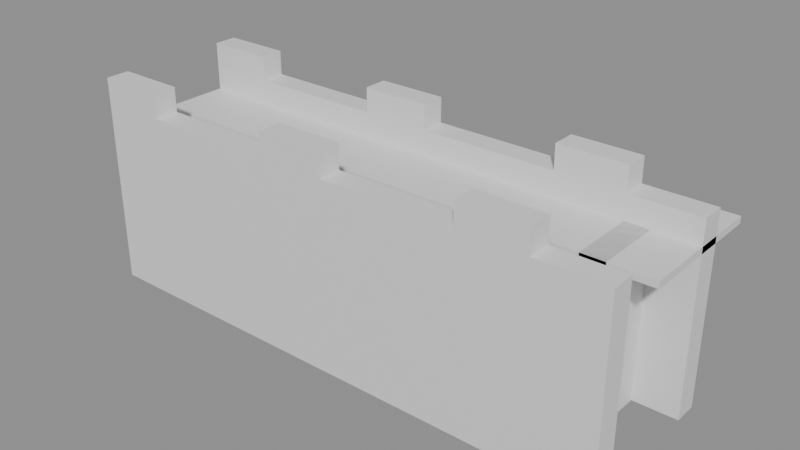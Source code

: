 # Source: building_lego.blend  (saved by Blender 5.0.119; exported with 4.5.12 LTS)
import bpy
from mathutils import Matrix  # noqa: F401  (used for matrix-valued properties, if any)

bpy.ops.wm.read_factory_settings(use_empty=True)
scene = bpy.context.scene
scene.name = 'Scene'

# ---- collections
col_01_paredes_externas = bpy.data.collections.new('01_Paredes_Externas'); scene.collection.children.link(col_01_paredes_externas)
col_03_pisos_escadas = bpy.data.collections.new('03_Pisos_Escadas'); scene.collection.children.link(col_03_pisos_escadas)

# ---- materials (node trees are filled in below, after node groups)
mat_mat_parede_externa = bpy.data.materials.new('Mat_Parede_Externa')
mat_mat_pisos = bpy.data.materials.new('Mat_Pisos')

# ---- material node trees
mat_mat_parede_externa.use_nodes = True; mat_mat_parede_externa.node_tree.nodes.clear()
_N = mat_mat_parede_externa.node_tree.nodes; _L = mat_mat_parede_externa.node_tree.links
n0 = _N.new('ShaderNodeBsdfPrincipled'); n0.name = 'BSDF - Pré-fundamentado'; n0.location = (-200, 100)
n1 = _N.new('ShaderNodeOutputMaterial'); n1.name = 'Saída de material'; n1.location = (200, 100)
_L.new(n0.outputs[0], n1.inputs[0])
n1.is_active_output = True
mat_mat_pisos.use_nodes = True; mat_mat_pisos.node_tree.nodes.clear()
_N = mat_mat_pisos.node_tree.nodes; _L = mat_mat_pisos.node_tree.links
n0 = _N.new('ShaderNodeBsdfPrincipled'); n0.name = 'BSDF - Pré-fundamentado'; n0.location = (-200, 100)
n1 = _N.new('ShaderNodeOutputMaterial'); n1.name = 'Saída de material'; n1.location = (200, 100)
_L.new(n0.outputs[0], n1.inputs[0])
n1.is_active_output = True

# ---- meshes
me_bloco_stone_wall_2440_2447_z15 = bpy.data.meshes.new('Bloco_stone_wall_2440_2447_z15')
me_bloco_stone_wall_2440_2447_z15.from_pydata([(-0.5, -0.175, -1.2), (0.5, -0.175, -1.2), (0.5, 0.175, -1.2), (-0.5, 0.175, -1.2), (-0.5, -0.175, 1.2), (0.5, -0.175, 1.2), (0.5, 0.175, 1.2), (-0.5, 0.175, 1.2)], [], [(0, 1, 2, 3), (4, 7, 6, 5), (0, 4, 5, 1), (2, 6, 7, 3), (0, 3, 7, 4), (1, 5, 6, 2)])
me_bloco_stone_wall_2440_2447_z15.materials.append(mat_mat_parede_externa)
me_bloco_stone_wall_2440_2447_z15.update()
me_bloco_stone_wall_2440_2447_z35 = bpy.data.meshes.new('Bloco_stone_wall_2440_2447_z35')
me_bloco_stone_wall_2440_2447_z35.from_pydata([(-0.5, -0.175, -0.18), (0.5, -0.175, -0.18), (0.5, 0.175, -0.18), (-0.5, 0.175, -0.18), (-0.5, -0.175, 0.18), (0.5, -0.175, 0.18), (0.5, 0.175, 0.18), (-0.5, 0.175, 0.18)], [], [(0, 1, 2, 3), (4, 7, 6, 5), (0, 4, 5, 1), (2, 6, 7, 3), (0, 3, 7, 4), (1, 5, 6, 2)])
me_bloco_stone_wall_2440_2447_z35.materials.append(mat_mat_parede_externa)
me_bloco_stone_wall_2440_2447_z35.update()
me_bloco_stone_wall_2440_2447_z38 = bpy.data.meshes.new('Bloco_stone_wall_2440_2447_z38')
me_bloco_stone_wall_2440_2447_z38.from_pydata([(-0.5, -0.175, -0.18), (0.5, -0.175, -0.18), (0.5, 0.175, -0.18), (-0.5, 0.175, -0.18), (-0.5, -0.175, 0.18), (0.5, -0.175, 0.18), (0.5, 0.175, 0.18), (-0.5, 0.175, 0.18)], [], [(0, 1, 2, 3), (4, 7, 6, 5), (0, 4, 5, 1), (2, 6, 7, 3), (0, 3, 7, 4), (1, 5, 6, 2)])
me_bloco_stone_wall_2440_2447_z38.materials.append(mat_mat_parede_externa)
me_bloco_stone_wall_2440_2447_z38.update()
me_bloco_stone_wall_2441_2447_z15 = bpy.data.meshes.new('Bloco_stone_wall_2441_2447_z15')
me_bloco_stone_wall_2441_2447_z15.from_pydata([(-0.5, -0.175, -1.2), (0.5, -0.175, -1.2), (0.5, 0.175, -1.2), (-0.5, 0.175, -1.2), (-0.5, -0.175, 1.2), (0.5, -0.175, 1.2), (0.5, 0.175, 1.2), (-0.5, 0.175, 1.2)], [], [(0, 1, 2, 3), (4, 7, 6, 5), (0, 4, 5, 1), (2, 6, 7, 3), (0, 3, 7, 4), (1, 5, 6, 2)])
me_bloco_stone_wall_2441_2447_z15.materials.append(mat_mat_parede_externa)
me_bloco_stone_wall_2441_2447_z15.update()
me_bloco_stone_wall_2441_2447_z35 = bpy.data.meshes.new('Bloco_stone_wall_2441_2447_z35')
me_bloco_stone_wall_2441_2447_z35.from_pydata([(-0.5, -0.175, -0.18), (0.5, -0.175, -0.18), (0.5, 0.175, -0.18), (-0.5, 0.175, -0.18), (-0.5, -0.175, 0.18), (0.5, -0.175, 0.18), (0.5, 0.175, 0.18), (-0.5, 0.175, 0.18)], [], [(0, 1, 2, 3), (4, 7, 6, 5), (0, 4, 5, 1), (2, 6, 7, 3), (0, 3, 7, 4), (1, 5, 6, 2)])
me_bloco_stone_wall_2441_2447_z35.materials.append(mat_mat_parede_externa)
me_bloco_stone_wall_2441_2447_z35.update()
me_bloco_stone_wall_2442_2447_z15 = bpy.data.meshes.new('Bloco_stone_wall_2442_2447_z15')
me_bloco_stone_wall_2442_2447_z15.from_pydata([(-0.5, -0.175, -1.2), (0.5, -0.175, -1.2), (0.5, 0.175, -1.2), (-0.5, 0.175, -1.2), (-0.5, -0.175, 1.2), (0.5, -0.175, 1.2), (0.5, 0.175, 1.2), (-0.5, 0.175, 1.2)], [], [(0, 1, 2, 3), (4, 7, 6, 5), (0, 4, 5, 1), (2, 6, 7, 3), (0, 3, 7, 4), (1, 5, 6, 2)])
me_bloco_stone_wall_2442_2447_z15.materials.append(mat_mat_parede_externa)
me_bloco_stone_wall_2442_2447_z15.update()
me_bloco_stone_wall_2442_2447_z35 = bpy.data.meshes.new('Bloco_stone_wall_2442_2447_z35')
me_bloco_stone_wall_2442_2447_z35.from_pydata([(-0.5, -0.175, -0.18), (0.5, -0.175, -0.18), (0.5, 0.175, -0.18), (-0.5, 0.175, -0.18), (-0.5, -0.175, 0.18), (0.5, -0.175, 0.18), (0.5, 0.175, 0.18), (-0.5, 0.175, 0.18)], [], [(0, 1, 2, 3), (4, 7, 6, 5), (0, 4, 5, 1), (2, 6, 7, 3), (0, 3, 7, 4), (1, 5, 6, 2)])
me_bloco_stone_wall_2442_2447_z35.materials.append(mat_mat_parede_externa)
me_bloco_stone_wall_2442_2447_z35.update()
me_bloco_stone_wall_2443_2447_z15 = bpy.data.meshes.new('Bloco_stone_wall_2443_2447_z15')
me_bloco_stone_wall_2443_2447_z15.from_pydata([(-0.5, -0.175, -1.2), (0.5, -0.175, -1.2), (0.5, 0.175, -1.2), (-0.5, 0.175, -1.2), (-0.5, -0.175, 1.2), (0.5, -0.175, 1.2), (0.5, 0.175, 1.2), (-0.5, 0.175, 1.2)], [], [(0, 1, 2, 3), (4, 7, 6, 5), (0, 4, 5, 1), (2, 6, 7, 3), (0, 3, 7, 4), (1, 5, 6, 2)])
me_bloco_stone_wall_2443_2447_z15.materials.append(mat_mat_parede_externa)
me_bloco_stone_wall_2443_2447_z15.update()
me_bloco_stone_wall_2443_2447_z35 = bpy.data.meshes.new('Bloco_stone_wall_2443_2447_z35')
me_bloco_stone_wall_2443_2447_z35.from_pydata([(-0.5, -0.175, -0.18), (0.5, -0.175, -0.18), (0.5, 0.175, -0.18), (-0.5, 0.175, -0.18), (-0.5, -0.175, 0.18), (0.5, -0.175, 0.18), (0.5, 0.175, 0.18), (-0.5, 0.175, 0.18)], [], [(0, 1, 2, 3), (4, 7, 6, 5), (0, 4, 5, 1), (2, 6, 7, 3), (0, 3, 7, 4), (1, 5, 6, 2)])
me_bloco_stone_wall_2443_2447_z35.materials.append(mat_mat_parede_externa)
me_bloco_stone_wall_2443_2447_z35.update()
me_bloco_stone_wall_2443_2447_z38 = bpy.data.meshes.new('Bloco_stone_wall_2443_2447_z38')
me_bloco_stone_wall_2443_2447_z38.from_pydata([(-0.5, -0.175, -0.18), (0.5, -0.175, -0.18), (0.5, 0.175, -0.18), (-0.5, 0.175, -0.18), (-0.5, -0.175, 0.18), (0.5, -0.175, 0.18), (0.5, 0.175, 0.18), (-0.5, 0.175, 0.18)], [], [(0, 1, 2, 3), (4, 7, 6, 5), (0, 4, 5, 1), (2, 6, 7, 3), (0, 3, 7, 4), (1, 5, 6, 2)])
me_bloco_stone_wall_2443_2447_z38.materials.append(mat_mat_parede_externa)
me_bloco_stone_wall_2443_2447_z38.update()
me_bloco_stone_wall_2444_2447_z15 = bpy.data.meshes.new('Bloco_stone_wall_2444_2447_z15')
me_bloco_stone_wall_2444_2447_z15.from_pydata([(-0.5, -0.175, -1.2), (0.5, -0.175, -1.2), (0.5, 0.175, -1.2), (-0.5, 0.175, -1.2), (-0.5, -0.175, 1.2), (0.5, -0.175, 1.2), (0.5, 0.175, 1.2), (-0.5, 0.175, 1.2)], [], [(0, 1, 2, 3), (4, 7, 6, 5), (0, 4, 5, 1), (2, 6, 7, 3), (0, 3, 7, 4), (1, 5, 6, 2)])
me_bloco_stone_wall_2444_2447_z15.materials.append(mat_mat_parede_externa)
me_bloco_stone_wall_2444_2447_z15.update()
me_bloco_stone_wall_2444_2447_z35 = bpy.data.meshes.new('Bloco_stone_wall_2444_2447_z35')
me_bloco_stone_wall_2444_2447_z35.from_pydata([(-0.5, -0.175, -0.18), (0.5, -0.175, -0.18), (0.5, 0.175, -0.18), (-0.5, 0.175, -0.18), (-0.5, -0.175, 0.18), (0.5, -0.175, 0.18), (0.5, 0.175, 0.18), (-0.5, 0.175, 0.18)], [], [(0, 1, 2, 3), (4, 7, 6, 5), (0, 4, 5, 1), (2, 6, 7, 3), (0, 3, 7, 4), (1, 5, 6, 2)])
me_bloco_stone_wall_2444_2447_z35.materials.append(mat_mat_parede_externa)
me_bloco_stone_wall_2444_2447_z35.update()
me_bloco_stone_wall_2445_2447_z15 = bpy.data.meshes.new('Bloco_stone_wall_2445_2447_z15')
me_bloco_stone_wall_2445_2447_z15.from_pydata([(-0.5, -0.175, -1.2), (0.5, -0.175, -1.2), (0.5, 0.175, -1.2), (-0.5, 0.175, -1.2), (-0.5, -0.175, 1.2), (0.5, -0.175, 1.2), (0.5, 0.175, 1.2), (-0.5, 0.175, 1.2)], [], [(0, 1, 2, 3), (4, 7, 6, 5), (0, 4, 5, 1), (2, 6, 7, 3), (0, 3, 7, 4), (1, 5, 6, 2)])
me_bloco_stone_wall_2445_2447_z15.materials.append(mat_mat_parede_externa)
me_bloco_stone_wall_2445_2447_z15.update()
me_bloco_stone_wall_2445_2447_z35 = bpy.data.meshes.new('Bloco_stone_wall_2445_2447_z35')
me_bloco_stone_wall_2445_2447_z35.from_pydata([(-0.5, -0.175, -0.18), (0.5, -0.175, -0.18), (0.5, 0.175, -0.18), (-0.5, 0.175, -0.18), (-0.5, -0.175, 0.18), (0.5, -0.175, 0.18), (0.5, 0.175, 0.18), (-0.5, 0.175, 0.18)], [], [(0, 1, 2, 3), (4, 7, 6, 5), (0, 4, 5, 1), (2, 6, 7, 3), (0, 3, 7, 4), (1, 5, 6, 2)])
me_bloco_stone_wall_2445_2447_z35.materials.append(mat_mat_parede_externa)
me_bloco_stone_wall_2445_2447_z35.update()
me_bloco_stone_wall_2446_2447_z15 = bpy.data.meshes.new('Bloco_stone_wall_2446_2447_z15')
me_bloco_stone_wall_2446_2447_z15.from_pydata([(-0.5, -0.175, -1.2), (0.5, -0.175, -1.2), (0.5, 0.175, -1.2), (-0.5, 0.175, -1.2), (-0.5, -0.175, 1.2), (0.5, -0.175, 1.2), (0.5, 0.175, 1.2), (-0.5, 0.175, 1.2)], [], [(0, 1, 2, 3), (4, 7, 6, 5), (0, 4, 5, 1), (2, 6, 7, 3), (0, 3, 7, 4), (1, 5, 6, 2)])
me_bloco_stone_wall_2446_2447_z15.materials.append(mat_mat_parede_externa)
me_bloco_stone_wall_2446_2447_z15.update()
me_bloco_stone_wall_2446_2447_z35 = bpy.data.meshes.new('Bloco_stone_wall_2446_2447_z35')
me_bloco_stone_wall_2446_2447_z35.from_pydata([(-0.5, -0.175, -0.18), (0.5, -0.175, -0.18), (0.5, 0.175, -0.18), (-0.5, 0.175, -0.18), (-0.5, -0.175, 0.18), (0.5, -0.175, 0.18), (0.5, 0.175, 0.18), (-0.5, 0.175, 0.18)], [], [(0, 1, 2, 3), (4, 7, 6, 5), (0, 4, 5, 1), (2, 6, 7, 3), (0, 3, 7, 4), (1, 5, 6, 2)])
me_bloco_stone_wall_2446_2447_z35.materials.append(mat_mat_parede_externa)
me_bloco_stone_wall_2446_2447_z35.update()
me_bloco_stone_wall_2446_2447_z38 = bpy.data.meshes.new('Bloco_stone_wall_2446_2447_z38')
me_bloco_stone_wall_2446_2447_z38.from_pydata([(-0.5, -0.175, -0.18), (0.5, -0.175, -0.18), (0.5, 0.175, -0.18), (-0.5, 0.175, -0.18), (-0.5, -0.175, 0.18), (0.5, -0.175, 0.18), (0.5, 0.175, 0.18), (-0.5, 0.175, 0.18)], [], [(0, 1, 2, 3), (4, 7, 6, 5), (0, 4, 5, 1), (2, 6, 7, 3), (0, 3, 7, 4), (1, 5, 6, 2)])
me_bloco_stone_wall_2446_2447_z38.materials.append(mat_mat_parede_externa)
me_bloco_stone_wall_2446_2447_z38.update()
me_bloco_stone_wall_2447_2447_z15 = bpy.data.meshes.new('Bloco_stone_wall_2447_2447_z15')
me_bloco_stone_wall_2447_2447_z15.from_pydata([(-0.5, -0.175, -1.2), (0.5, -0.175, -1.2), (0.5, 0.175, -1.2), (-0.5, 0.175, -1.2), (-0.5, -0.175, 1.2), (0.5, -0.175, 1.2), (0.5, 0.175, 1.2), (-0.5, 0.175, 1.2)], [], [(0, 1, 2, 3), (4, 7, 6, 5), (0, 4, 5, 1), (2, 6, 7, 3), (0, 3, 7, 4), (1, 5, 6, 2)])
me_bloco_stone_wall_2447_2447_z15.materials.append(mat_mat_parede_externa)
me_bloco_stone_wall_2447_2447_z15.update()
me_bloco_stone_wall_2447_2447_z35 = bpy.data.meshes.new('Bloco_stone_wall_2447_2447_z35')
me_bloco_stone_wall_2447_2447_z35.from_pydata([(-0.5, -0.175, -0.18), (0.5, -0.175, -0.18), (0.5, 0.175, -0.18), (-0.5, 0.175, -0.18), (-0.5, -0.175, 0.18), (0.5, -0.175, 0.18), (0.5, 0.175, 0.18), (-0.5, 0.175, 0.18)], [], [(0, 1, 2, 3), (4, 7, 6, 5), (0, 4, 5, 1), (2, 6, 7, 3), (0, 3, 7, 4), (1, 5, 6, 2)])
me_bloco_stone_wall_2447_2447_z35.materials.append(mat_mat_parede_externa)
me_bloco_stone_wall_2447_2447_z35.update()
me_bloco_stone_wall_2440_2449_z15 = bpy.data.meshes.new('Bloco_stone_wall_2440_2449_z15')
me_bloco_stone_wall_2440_2449_z15.from_pydata([(-0.5, -0.175, -1.2), (0.5, -0.175, -1.2), (0.5, 0.175, -1.2), (-0.5, 0.175, -1.2), (-0.5, -0.175, 1.2), (0.5, -0.175, 1.2), (0.5, 0.175, 1.2), (-0.5, 0.175, 1.2)], [], [(0, 1, 2, 3), (4, 7, 6, 5), (0, 4, 5, 1), (2, 6, 7, 3), (0, 3, 7, 4), (1, 5, 6, 2)])
me_bloco_stone_wall_2440_2449_z15.materials.append(mat_mat_parede_externa)
me_bloco_stone_wall_2440_2449_z15.update()
me_bloco_stone_wall_2440_2449_z35 = bpy.data.meshes.new('Bloco_stone_wall_2440_2449_z35')
me_bloco_stone_wall_2440_2449_z35.from_pydata([(-0.5, -0.175, -0.18), (0.5, -0.175, -0.18), (0.5, 0.175, -0.18), (-0.5, 0.175, -0.18), (-0.5, -0.175, 0.18), (0.5, -0.175, 0.18), (0.5, 0.175, 0.18), (-0.5, 0.175, 0.18)], [], [(0, 1, 2, 3), (4, 7, 6, 5), (0, 4, 5, 1), (2, 6, 7, 3), (0, 3, 7, 4), (1, 5, 6, 2)])
me_bloco_stone_wall_2440_2449_z35.materials.append(mat_mat_parede_externa)
me_bloco_stone_wall_2440_2449_z35.update()
me_bloco_stone_wall_2440_2449_z38 = bpy.data.meshes.new('Bloco_stone_wall_2440_2449_z38')
me_bloco_stone_wall_2440_2449_z38.from_pydata([(-0.5, -0.175, -0.18), (0.5, -0.175, -0.18), (0.5, 0.175, -0.18), (-0.5, 0.175, -0.18), (-0.5, -0.175, 0.18), (0.5, -0.175, 0.18), (0.5, 0.175, 0.18), (-0.5, 0.175, 0.18)], [], [(0, 1, 2, 3), (4, 7, 6, 5), (0, 4, 5, 1), (2, 6, 7, 3), (0, 3, 7, 4), (1, 5, 6, 2)])
me_bloco_stone_wall_2440_2449_z38.materials.append(mat_mat_parede_externa)
me_bloco_stone_wall_2440_2449_z38.update()
me_bloco_stone_wall_2441_2449_z15 = bpy.data.meshes.new('Bloco_stone_wall_2441_2449_z15')
me_bloco_stone_wall_2441_2449_z15.from_pydata([(-0.5, -0.175, -1.2), (0.5, -0.175, -1.2), (0.5, 0.175, -1.2), (-0.5, 0.175, -1.2), (-0.5, -0.175, 1.2), (0.5, -0.175, 1.2), (0.5, 0.175, 1.2), (-0.5, 0.175, 1.2)], [], [(0, 1, 2, 3), (4, 7, 6, 5), (0, 4, 5, 1), (2, 6, 7, 3), (0, 3, 7, 4), (1, 5, 6, 2)])
me_bloco_stone_wall_2441_2449_z15.materials.append(mat_mat_parede_externa)
me_bloco_stone_wall_2441_2449_z15.update()
me_bloco_stone_wall_2441_2449_z35 = bpy.data.meshes.new('Bloco_stone_wall_2441_2449_z35')
me_bloco_stone_wall_2441_2449_z35.from_pydata([(-0.5, -0.175, -0.18), (0.5, -0.175, -0.18), (0.5, 0.175, -0.18), (-0.5, 0.175, -0.18), (-0.5, -0.175, 0.18), (0.5, -0.175, 0.18), (0.5, 0.175, 0.18), (-0.5, 0.175, 0.18)], [], [(0, 1, 2, 3), (4, 7, 6, 5), (0, 4, 5, 1), (2, 6, 7, 3), (0, 3, 7, 4), (1, 5, 6, 2)])
me_bloco_stone_wall_2441_2449_z35.materials.append(mat_mat_parede_externa)
me_bloco_stone_wall_2441_2449_z35.update()
me_bloco_stone_wall_2442_2449_z15 = bpy.data.meshes.new('Bloco_stone_wall_2442_2449_z15')
me_bloco_stone_wall_2442_2449_z15.from_pydata([(-0.5, -0.175, -1.2), (0.5, -0.175, -1.2), (0.5, 0.175, -1.2), (-0.5, 0.175, -1.2), (-0.5, -0.175, 1.2), (0.5, -0.175, 1.2), (0.5, 0.175, 1.2), (-0.5, 0.175, 1.2)], [], [(0, 1, 2, 3), (4, 7, 6, 5), (0, 4, 5, 1), (2, 6, 7, 3), (0, 3, 7, 4), (1, 5, 6, 2)])
me_bloco_stone_wall_2442_2449_z15.materials.append(mat_mat_parede_externa)
me_bloco_stone_wall_2442_2449_z15.update()
me_bloco_stone_wall_2442_2449_z35 = bpy.data.meshes.new('Bloco_stone_wall_2442_2449_z35')
me_bloco_stone_wall_2442_2449_z35.from_pydata([(-0.5, -0.175, -0.18), (0.5, -0.175, -0.18), (0.5, 0.175, -0.18), (-0.5, 0.175, -0.18), (-0.5, -0.175, 0.18), (0.5, -0.175, 0.18), (0.5, 0.175, 0.18), (-0.5, 0.175, 0.18)], [], [(0, 1, 2, 3), (4, 7, 6, 5), (0, 4, 5, 1), (2, 6, 7, 3), (0, 3, 7, 4), (1, 5, 6, 2)])
me_bloco_stone_wall_2442_2449_z35.materials.append(mat_mat_parede_externa)
me_bloco_stone_wall_2442_2449_z35.update()
me_bloco_stone_wall_2443_2449_z15 = bpy.data.meshes.new('Bloco_stone_wall_2443_2449_z15')
me_bloco_stone_wall_2443_2449_z15.from_pydata([(-0.5, -0.175, -1.2), (0.5, -0.175, -1.2), (0.5, 0.175, -1.2), (-0.5, 0.175, -1.2), (-0.5, -0.175, 1.2), (0.5, -0.175, 1.2), (0.5, 0.175, 1.2), (-0.5, 0.175, 1.2)], [], [(0, 1, 2, 3), (4, 7, 6, 5), (0, 4, 5, 1), (2, 6, 7, 3), (0, 3, 7, 4), (1, 5, 6, 2)])
me_bloco_stone_wall_2443_2449_z15.materials.append(mat_mat_parede_externa)
me_bloco_stone_wall_2443_2449_z15.update()
me_bloco_stone_wall_2443_2449_z35 = bpy.data.meshes.new('Bloco_stone_wall_2443_2449_z35')
me_bloco_stone_wall_2443_2449_z35.from_pydata([(-0.5, -0.175, -0.18), (0.5, -0.175, -0.18), (0.5, 0.175, -0.18), (-0.5, 0.175, -0.18), (-0.5, -0.175, 0.18), (0.5, -0.175, 0.18), (0.5, 0.175, 0.18), (-0.5, 0.175, 0.18)], [], [(0, 1, 2, 3), (4, 7, 6, 5), (0, 4, 5, 1), (2, 6, 7, 3), (0, 3, 7, 4), (1, 5, 6, 2)])
me_bloco_stone_wall_2443_2449_z35.materials.append(mat_mat_parede_externa)
me_bloco_stone_wall_2443_2449_z35.update()
me_bloco_stone_wall_2443_2449_z38 = bpy.data.meshes.new('Bloco_stone_wall_2443_2449_z38')
me_bloco_stone_wall_2443_2449_z38.from_pydata([(-0.5, -0.175, -0.18), (0.5, -0.175, -0.18), (0.5, 0.175, -0.18), (-0.5, 0.175, -0.18), (-0.5, -0.175, 0.18), (0.5, -0.175, 0.18), (0.5, 0.175, 0.18), (-0.5, 0.175, 0.18)], [], [(0, 1, 2, 3), (4, 7, 6, 5), (0, 4, 5, 1), (2, 6, 7, 3), (0, 3, 7, 4), (1, 5, 6, 2)])
me_bloco_stone_wall_2443_2449_z38.materials.append(mat_mat_parede_externa)
me_bloco_stone_wall_2443_2449_z38.update()
me_bloco_stone_wall_2444_2449_z15 = bpy.data.meshes.new('Bloco_stone_wall_2444_2449_z15')
me_bloco_stone_wall_2444_2449_z15.from_pydata([(-0.5, -0.175, -1.2), (0.5, -0.175, -1.2), (0.5, 0.175, -1.2), (-0.5, 0.175, -1.2), (-0.5, -0.175, 1.2), (0.5, -0.175, 1.2), (0.5, 0.175, 1.2), (-0.5, 0.175, 1.2)], [], [(0, 1, 2, 3), (4, 7, 6, 5), (0, 4, 5, 1), (2, 6, 7, 3), (0, 3, 7, 4), (1, 5, 6, 2)])
me_bloco_stone_wall_2444_2449_z15.materials.append(mat_mat_parede_externa)
me_bloco_stone_wall_2444_2449_z15.update()
me_bloco_stone_wall_2444_2449_z35 = bpy.data.meshes.new('Bloco_stone_wall_2444_2449_z35')
me_bloco_stone_wall_2444_2449_z35.from_pydata([(-0.5, -0.175, -0.18), (0.5, -0.175, -0.18), (0.5, 0.175, -0.18), (-0.5, 0.175, -0.18), (-0.5, -0.175, 0.18), (0.5, -0.175, 0.18), (0.5, 0.175, 0.18), (-0.5, 0.175, 0.18)], [], [(0, 1, 2, 3), (4, 7, 6, 5), (0, 4, 5, 1), (2, 6, 7, 3), (0, 3, 7, 4), (1, 5, 6, 2)])
me_bloco_stone_wall_2444_2449_z35.materials.append(mat_mat_parede_externa)
me_bloco_stone_wall_2444_2449_z35.update()
me_bloco_stone_wall_2445_2449_z15 = bpy.data.meshes.new('Bloco_stone_wall_2445_2449_z15')
me_bloco_stone_wall_2445_2449_z15.from_pydata([(-0.5, -0.175, -1.2), (0.5, -0.175, -1.2), (0.5, 0.175, -1.2), (-0.5, 0.175, -1.2), (-0.5, -0.175, 1.2), (0.5, -0.175, 1.2), (0.5, 0.175, 1.2), (-0.5, 0.175, 1.2)], [], [(0, 1, 2, 3), (4, 7, 6, 5), (0, 4, 5, 1), (2, 6, 7, 3), (0, 3, 7, 4), (1, 5, 6, 2)])
me_bloco_stone_wall_2445_2449_z15.materials.append(mat_mat_parede_externa)
me_bloco_stone_wall_2445_2449_z15.update()
me_bloco_stone_wall_2445_2449_z35 = bpy.data.meshes.new('Bloco_stone_wall_2445_2449_z35')
me_bloco_stone_wall_2445_2449_z35.from_pydata([(-0.5, -0.175, -0.18), (0.5, -0.175, -0.18), (0.5, 0.175, -0.18), (-0.5, 0.175, -0.18), (-0.5, -0.175, 0.18), (0.5, -0.175, 0.18), (0.5, 0.175, 0.18), (-0.5, 0.175, 0.18)], [], [(0, 1, 2, 3), (4, 7, 6, 5), (0, 4, 5, 1), (2, 6, 7, 3), (0, 3, 7, 4), (1, 5, 6, 2)])
me_bloco_stone_wall_2445_2449_z35.materials.append(mat_mat_parede_externa)
me_bloco_stone_wall_2445_2449_z35.update()
me_bloco_stone_wall_2446_2449_z15 = bpy.data.meshes.new('Bloco_stone_wall_2446_2449_z15')
me_bloco_stone_wall_2446_2449_z15.from_pydata([(-0.5, -0.175, -1.2), (0.5, -0.175, -1.2), (0.5, 0.175, -1.2), (-0.5, 0.175, -1.2), (-0.5, -0.175, 1.2), (0.5, -0.175, 1.2), (0.5, 0.175, 1.2), (-0.5, 0.175, 1.2)], [], [(0, 1, 2, 3), (4, 7, 6, 5), (0, 4, 5, 1), (2, 6, 7, 3), (0, 3, 7, 4), (1, 5, 6, 2)])
me_bloco_stone_wall_2446_2449_z15.materials.append(mat_mat_parede_externa)
me_bloco_stone_wall_2446_2449_z15.update()
me_bloco_stone_wall_2446_2449_z35 = bpy.data.meshes.new('Bloco_stone_wall_2446_2449_z35')
me_bloco_stone_wall_2446_2449_z35.from_pydata([(-0.5, -0.175, -0.18), (0.5, -0.175, -0.18), (0.5, 0.175, -0.18), (-0.5, 0.175, -0.18), (-0.5, -0.175, 0.18), (0.5, -0.175, 0.18), (0.5, 0.175, 0.18), (-0.5, 0.175, 0.18)], [], [(0, 1, 2, 3), (4, 7, 6, 5), (0, 4, 5, 1), (2, 6, 7, 3), (0, 3, 7, 4), (1, 5, 6, 2)])
me_bloco_stone_wall_2446_2449_z35.materials.append(mat_mat_parede_externa)
me_bloco_stone_wall_2446_2449_z35.update()
me_bloco_stone_wall_2446_2449_z38 = bpy.data.meshes.new('Bloco_stone_wall_2446_2449_z38')
me_bloco_stone_wall_2446_2449_z38.from_pydata([(-0.5, -0.175, -0.18), (0.5, -0.175, -0.18), (0.5, 0.175, -0.18), (-0.5, 0.175, -0.18), (-0.5, -0.175, 0.18), (0.5, -0.175, 0.18), (0.5, 0.175, 0.18), (-0.5, 0.175, 0.18)], [], [(0, 1, 2, 3), (4, 7, 6, 5), (0, 4, 5, 1), (2, 6, 7, 3), (0, 3, 7, 4), (1, 5, 6, 2)])
me_bloco_stone_wall_2446_2449_z38.materials.append(mat_mat_parede_externa)
me_bloco_stone_wall_2446_2449_z38.update()
me_bloco_stone_wall_2447_2449_z15 = bpy.data.meshes.new('Bloco_stone_wall_2447_2449_z15')
me_bloco_stone_wall_2447_2449_z15.from_pydata([(-0.5, -0.175, -1.2), (0.5, -0.175, -1.2), (0.5, 0.175, -1.2), (-0.5, 0.175, -1.2), (-0.5, -0.175, 1.2), (0.5, -0.175, 1.2), (0.5, 0.175, 1.2), (-0.5, 0.175, 1.2)], [], [(0, 1, 2, 3), (4, 7, 6, 5), (0, 4, 5, 1), (2, 6, 7, 3), (0, 3, 7, 4), (1, 5, 6, 2)])
me_bloco_stone_wall_2447_2449_z15.materials.append(mat_mat_parede_externa)
me_bloco_stone_wall_2447_2449_z15.update()
me_bloco_stone_wall_2447_2449_z35 = bpy.data.meshes.new('Bloco_stone_wall_2447_2449_z35')
me_bloco_stone_wall_2447_2449_z35.from_pydata([(-0.5, -0.175, -0.18), (0.5, -0.175, -0.18), (0.5, 0.175, -0.18), (-0.5, 0.175, -0.18), (-0.5, -0.175, 0.18), (0.5, -0.175, 0.18), (0.5, 0.175, 0.18), (-0.5, 0.175, 0.18)], [], [(0, 1, 2, 3), (4, 7, 6, 5), (0, 4, 5, 1), (2, 6, 7, 3), (0, 3, 7, 4), (1, 5, 6, 2)])
me_bloco_stone_wall_2447_2449_z35.materials.append(mat_mat_parede_externa)
me_bloco_stone_wall_2447_2449_z35.update()
me_bloco_stone_wall_2447_2448_z15 = bpy.data.meshes.new('Bloco_stone_wall_2447_2448_z15')
me_bloco_stone_wall_2447_2448_z15.from_pydata([(-0.175, -0.5, -1.2), (0.175, -0.5, -1.2), (0.175, 0.5, -1.2), (-0.175, 0.5, -1.2), (-0.175, -0.5, 1.2), (0.175, -0.5, 1.2), (0.175, 0.5, 1.2), (-0.175, 0.5, 1.2)], [], [(0, 1, 2, 3), (4, 7, 6, 5), (0, 4, 5, 1), (2, 6, 7, 3), (0, 3, 7, 4), (1, 5, 6, 2)])
me_bloco_stone_wall_2447_2448_z15.materials.append(mat_mat_parede_externa)
me_bloco_stone_wall_2447_2448_z15.update()
me_piso_stone_pavers_2440_2448_z35 = bpy.data.meshes.new('Piso_stone_pavers_2440_2448_z35')
me_piso_stone_pavers_2440_2448_z35.from_pydata([(-0.5, -0.5, -0.05), (0.5, -0.5, -0.05), (0.5, 0.5, -0.05), (-0.5, 0.5, -0.05), (-0.5, -0.5, 0.05), (0.5, -0.5, 0.05), (0.5, 0.5, 0.05), (-0.5, 0.5, 0.05)], [], [(0, 1, 2, 3), (4, 7, 6, 5), (0, 4, 5, 1), (2, 6, 7, 3), (0, 3, 7, 4), (1, 5, 6, 2)])
me_piso_stone_pavers_2440_2448_z35.materials.append(mat_mat_pisos)
me_piso_stone_pavers_2440_2448_z35.update()
me_piso_stone_pavers_2441_2448_z35 = bpy.data.meshes.new('Piso_stone_pavers_2441_2448_z35')
me_piso_stone_pavers_2441_2448_z35.from_pydata([(-0.5, -0.5, -0.05), (0.5, -0.5, -0.05), (0.5, 0.5, -0.05), (-0.5, 0.5, -0.05), (-0.5, -0.5, 0.05), (0.5, -0.5, 0.05), (0.5, 0.5, 0.05), (-0.5, 0.5, 0.05)], [], [(0, 1, 2, 3), (4, 7, 6, 5), (0, 4, 5, 1), (2, 6, 7, 3), (0, 3, 7, 4), (1, 5, 6, 2)])
me_piso_stone_pavers_2441_2448_z35.materials.append(mat_mat_pisos)
me_piso_stone_pavers_2441_2448_z35.update()
me_piso_stone_pavers_2442_2448_z35 = bpy.data.meshes.new('Piso_stone_pavers_2442_2448_z35')
me_piso_stone_pavers_2442_2448_z35.from_pydata([(-0.5, -0.5, -0.05), (0.5, -0.5, -0.05), (0.5, 0.5, -0.05), (-0.5, 0.5, -0.05), (-0.5, -0.5, 0.05), (0.5, -0.5, 0.05), (0.5, 0.5, 0.05), (-0.5, 0.5, 0.05)], [], [(0, 1, 2, 3), (4, 7, 6, 5), (0, 4, 5, 1), (2, 6, 7, 3), (0, 3, 7, 4), (1, 5, 6, 2)])
me_piso_stone_pavers_2442_2448_z35.materials.append(mat_mat_pisos)
me_piso_stone_pavers_2442_2448_z35.update()
me_piso_stone_pavers_2443_2448_z35 = bpy.data.meshes.new('Piso_stone_pavers_2443_2448_z35')
me_piso_stone_pavers_2443_2448_z35.from_pydata([(-0.5, -0.5, -0.05), (0.5, -0.5, -0.05), (0.5, 0.5, -0.05), (-0.5, 0.5, -0.05), (-0.5, -0.5, 0.05), (0.5, -0.5, 0.05), (0.5, 0.5, 0.05), (-0.5, 0.5, 0.05)], [], [(0, 1, 2, 3), (4, 7, 6, 5), (0, 4, 5, 1), (2, 6, 7, 3), (0, 3, 7, 4), (1, 5, 6, 2)])
me_piso_stone_pavers_2443_2448_z35.materials.append(mat_mat_pisos)
me_piso_stone_pavers_2443_2448_z35.update()
me_piso_stone_pavers_2444_2448_z35 = bpy.data.meshes.new('Piso_stone_pavers_2444_2448_z35')
me_piso_stone_pavers_2444_2448_z35.from_pydata([(-0.5, -0.5, -0.05), (0.5, -0.5, -0.05), (0.5, 0.5, -0.05), (-0.5, 0.5, -0.05), (-0.5, -0.5, 0.05), (0.5, -0.5, 0.05), (0.5, 0.5, 0.05), (-0.5, 0.5, 0.05)], [], [(0, 1, 2, 3), (4, 7, 6, 5), (0, 4, 5, 1), (2, 6, 7, 3), (0, 3, 7, 4), (1, 5, 6, 2)])
me_piso_stone_pavers_2444_2448_z35.materials.append(mat_mat_pisos)
me_piso_stone_pavers_2444_2448_z35.update()
me_piso_stone_pavers_2445_2448_z35 = bpy.data.meshes.new('Piso_stone_pavers_2445_2448_z35')
me_piso_stone_pavers_2445_2448_z35.from_pydata([(-0.5, -0.5, -0.05), (0.5, -0.5, -0.05), (0.5, 0.5, -0.05), (-0.5, 0.5, -0.05), (-0.5, -0.5, 0.05), (0.5, -0.5, 0.05), (0.5, 0.5, 0.05), (-0.5, 0.5, 0.05)], [], [(0, 1, 2, 3), (4, 7, 6, 5), (0, 4, 5, 1), (2, 6, 7, 3), (0, 3, 7, 4), (1, 5, 6, 2)])
me_piso_stone_pavers_2445_2448_z35.materials.append(mat_mat_pisos)
me_piso_stone_pavers_2445_2448_z35.update()
me_piso_stone_pavers_2446_2448_z35 = bpy.data.meshes.new('Piso_stone_pavers_2446_2448_z35')
me_piso_stone_pavers_2446_2448_z35.from_pydata([(-0.5, -0.5, -0.05), (0.5, -0.5, -0.05), (0.5, 0.5, -0.05), (-0.5, 0.5, -0.05), (-0.5, -0.5, 0.05), (0.5, -0.5, 0.05), (0.5, 0.5, 0.05), (-0.5, 0.5, 0.05)], [], [(0, 1, 2, 3), (4, 7, 6, 5), (0, 4, 5, 1), (2, 6, 7, 3), (0, 3, 7, 4), (1, 5, 6, 2)])
me_piso_stone_pavers_2446_2448_z35.materials.append(mat_mat_pisos)
me_piso_stone_pavers_2446_2448_z35.update()
me_piso_stone_pavers_2447_2448_z35 = bpy.data.meshes.new('Piso_stone_pavers_2447_2448_z35')
me_piso_stone_pavers_2447_2448_z35.from_pydata([(-0.5, -0.5, -0.05), (0.5, -0.5, -0.05), (0.5, 0.5, -0.05), (-0.5, 0.5, -0.05), (-0.5, -0.5, 0.05), (0.5, -0.5, 0.05), (0.5, 0.5, 0.05), (-0.5, 0.5, 0.05)], [], [(0, 1, 2, 3), (4, 7, 6, 5), (0, 4, 5, 1), (2, 6, 7, 3), (0, 3, 7, 4), (1, 5, 6, 2)])
me_piso_stone_pavers_2447_2448_z35.materials.append(mat_mat_pisos)
me_piso_stone_pavers_2447_2448_z35.update()
me_piso_stone_pavers_2440_2449_z35 = bpy.data.meshes.new('Piso_stone_pavers_2440_2449_z35')
me_piso_stone_pavers_2440_2449_z35.from_pydata([(-0.5, -0.5, -0.05), (0.5, -0.5, -0.05), (0.5, 0.5, -0.05), (-0.5, 0.5, -0.05), (-0.5, -0.5, 0.05), (0.5, -0.5, 0.05), (0.5, 0.5, 0.05), (-0.5, 0.5, 0.05)], [], [(0, 1, 2, 3), (4, 7, 6, 5), (0, 4, 5, 1), (2, 6, 7, 3), (0, 3, 7, 4), (1, 5, 6, 2)])
me_piso_stone_pavers_2440_2449_z35.materials.append(mat_mat_pisos)
me_piso_stone_pavers_2440_2449_z35.update()
me_piso_stone_pavers_2441_2449_z35 = bpy.data.meshes.new('Piso_stone_pavers_2441_2449_z35')
me_piso_stone_pavers_2441_2449_z35.from_pydata([(-0.5, -0.5, -0.05), (0.5, -0.5, -0.05), (0.5, 0.5, -0.05), (-0.5, 0.5, -0.05), (-0.5, -0.5, 0.05), (0.5, -0.5, 0.05), (0.5, 0.5, 0.05), (-0.5, 0.5, 0.05)], [], [(0, 1, 2, 3), (4, 7, 6, 5), (0, 4, 5, 1), (2, 6, 7, 3), (0, 3, 7, 4), (1, 5, 6, 2)])
me_piso_stone_pavers_2441_2449_z35.materials.append(mat_mat_pisos)
me_piso_stone_pavers_2441_2449_z35.update()
me_piso_stone_pavers_2442_2449_z35 = bpy.data.meshes.new('Piso_stone_pavers_2442_2449_z35')
me_piso_stone_pavers_2442_2449_z35.from_pydata([(-0.5, -0.5, -0.05), (0.5, -0.5, -0.05), (0.5, 0.5, -0.05), (-0.5, 0.5, -0.05), (-0.5, -0.5, 0.05), (0.5, -0.5, 0.05), (0.5, 0.5, 0.05), (-0.5, 0.5, 0.05)], [], [(0, 1, 2, 3), (4, 7, 6, 5), (0, 4, 5, 1), (2, 6, 7, 3), (0, 3, 7, 4), (1, 5, 6, 2)])
me_piso_stone_pavers_2442_2449_z35.materials.append(mat_mat_pisos)
me_piso_stone_pavers_2442_2449_z35.update()
me_piso_stone_pavers_2443_2449_z35 = bpy.data.meshes.new('Piso_stone_pavers_2443_2449_z35')
me_piso_stone_pavers_2443_2449_z35.from_pydata([(-0.5, -0.5, -0.05), (0.5, -0.5, -0.05), (0.5, 0.5, -0.05), (-0.5, 0.5, -0.05), (-0.5, -0.5, 0.05), (0.5, -0.5, 0.05), (0.5, 0.5, 0.05), (-0.5, 0.5, 0.05)], [], [(0, 1, 2, 3), (4, 7, 6, 5), (0, 4, 5, 1), (2, 6, 7, 3), (0, 3, 7, 4), (1, 5, 6, 2)])
me_piso_stone_pavers_2443_2449_z35.materials.append(mat_mat_pisos)
me_piso_stone_pavers_2443_2449_z35.update()
me_piso_stone_pavers_2444_2449_z35 = bpy.data.meshes.new('Piso_stone_pavers_2444_2449_z35')
me_piso_stone_pavers_2444_2449_z35.from_pydata([(-0.5, -0.5, -0.05), (0.5, -0.5, -0.05), (0.5, 0.5, -0.05), (-0.5, 0.5, -0.05), (-0.5, -0.5, 0.05), (0.5, -0.5, 0.05), (0.5, 0.5, 0.05), (-0.5, 0.5, 0.05)], [], [(0, 1, 2, 3), (4, 7, 6, 5), (0, 4, 5, 1), (2, 6, 7, 3), (0, 3, 7, 4), (1, 5, 6, 2)])
me_piso_stone_pavers_2444_2449_z35.materials.append(mat_mat_pisos)
me_piso_stone_pavers_2444_2449_z35.update()
me_piso_stone_pavers_2445_2449_z35 = bpy.data.meshes.new('Piso_stone_pavers_2445_2449_z35')
me_piso_stone_pavers_2445_2449_z35.from_pydata([(-0.5, -0.5, -0.05), (0.5, -0.5, -0.05), (0.5, 0.5, -0.05), (-0.5, 0.5, -0.05), (-0.5, -0.5, 0.05), (0.5, -0.5, 0.05), (0.5, 0.5, 0.05), (-0.5, 0.5, 0.05)], [], [(0, 1, 2, 3), (4, 7, 6, 5), (0, 4, 5, 1), (2, 6, 7, 3), (0, 3, 7, 4), (1, 5, 6, 2)])
me_piso_stone_pavers_2445_2449_z35.materials.append(mat_mat_pisos)
me_piso_stone_pavers_2445_2449_z35.update()
me_piso_stone_pavers_2446_2449_z35 = bpy.data.meshes.new('Piso_stone_pavers_2446_2449_z35')
me_piso_stone_pavers_2446_2449_z35.from_pydata([(-0.5, -0.5, -0.05), (0.5, -0.5, -0.05), (0.5, 0.5, -0.05), (-0.5, 0.5, -0.05), (-0.5, -0.5, 0.05), (0.5, -0.5, 0.05), (0.5, 0.5, 0.05), (-0.5, 0.5, 0.05)], [], [(0, 1, 2, 3), (4, 7, 6, 5), (0, 4, 5, 1), (2, 6, 7, 3), (0, 3, 7, 4), (1, 5, 6, 2)])
me_piso_stone_pavers_2446_2449_z35.materials.append(mat_mat_pisos)
me_piso_stone_pavers_2446_2449_z35.update()
me_piso_stone_pavers_2447_2449_z35 = bpy.data.meshes.new('Piso_stone_pavers_2447_2449_z35')
me_piso_stone_pavers_2447_2449_z35.from_pydata([(-0.5, -0.5, -0.05), (0.5, -0.5, -0.05), (0.5, 0.5, -0.05), (-0.5, 0.5, -0.05), (-0.5, -0.5, 0.05), (0.5, -0.5, 0.05), (0.5, 0.5, 0.05), (-0.5, 0.5, 0.05)], [], [(0, 1, 2, 3), (4, 7, 6, 5), (0, 4, 5, 1), (2, 6, 7, 3), (0, 3, 7, 4), (1, 5, 6, 2)])
me_piso_stone_pavers_2447_2449_z35.materials.append(mat_mat_pisos)
me_piso_stone_pavers_2447_2449_z35.update()

# ---- objects
ob_parede_externa_norte_y2447_x2440_2447 = bpy.data.objects.new('Parede_Externa_Norte_Y2447_X2440_2447', None)
ob_bloco_stone_wall_2440_2447_z15 = bpy.data.objects.new('Bloco_stone_wall_2440_2447_z15', me_bloco_stone_wall_2440_2447_z15)
ob_bloco_stone_wall_2440_2447_z35 = bpy.data.objects.new('Bloco_stone_wall_2440_2447_z35', me_bloco_stone_wall_2440_2447_z35)
ob_bloco_stone_wall_2440_2447_z38 = bpy.data.objects.new('Bloco_stone_wall_2440_2447_z38', me_bloco_stone_wall_2440_2447_z38)
ob_bloco_stone_wall_2441_2447_z15 = bpy.data.objects.new('Bloco_stone_wall_2441_2447_z15', me_bloco_stone_wall_2441_2447_z15)
ob_bloco_stone_wall_2441_2447_z35 = bpy.data.objects.new('Bloco_stone_wall_2441_2447_z35', me_bloco_stone_wall_2441_2447_z35)
ob_bloco_stone_wall_2442_2447_z15 = bpy.data.objects.new('Bloco_stone_wall_2442_2447_z15', me_bloco_stone_wall_2442_2447_z15)
ob_bloco_stone_wall_2442_2447_z35 = bpy.data.objects.new('Bloco_stone_wall_2442_2447_z35', me_bloco_stone_wall_2442_2447_z35)
ob_bloco_stone_wall_2443_2447_z15 = bpy.data.objects.new('Bloco_stone_wall_2443_2447_z15', me_bloco_stone_wall_2443_2447_z15)
ob_bloco_stone_wall_2443_2447_z35 = bpy.data.objects.new('Bloco_stone_wall_2443_2447_z35', me_bloco_stone_wall_2443_2447_z35)
ob_bloco_stone_wall_2443_2447_z38 = bpy.data.objects.new('Bloco_stone_wall_2443_2447_z38', me_bloco_stone_wall_2443_2447_z38)
ob_bloco_stone_wall_2444_2447_z15 = bpy.data.objects.new('Bloco_stone_wall_2444_2447_z15', me_bloco_stone_wall_2444_2447_z15)
ob_bloco_stone_wall_2444_2447_z35 = bpy.data.objects.new('Bloco_stone_wall_2444_2447_z35', me_bloco_stone_wall_2444_2447_z35)
ob_bloco_stone_wall_2445_2447_z15 = bpy.data.objects.new('Bloco_stone_wall_2445_2447_z15', me_bloco_stone_wall_2445_2447_z15)
ob_bloco_stone_wall_2445_2447_z35 = bpy.data.objects.new('Bloco_stone_wall_2445_2447_z35', me_bloco_stone_wall_2445_2447_z35)
ob_bloco_stone_wall_2446_2447_z15 = bpy.data.objects.new('Bloco_stone_wall_2446_2447_z15', me_bloco_stone_wall_2446_2447_z15)
ob_bloco_stone_wall_2446_2447_z35 = bpy.data.objects.new('Bloco_stone_wall_2446_2447_z35', me_bloco_stone_wall_2446_2447_z35)
ob_bloco_stone_wall_2446_2447_z38 = bpy.data.objects.new('Bloco_stone_wall_2446_2447_z38', me_bloco_stone_wall_2446_2447_z38)
ob_bloco_stone_wall_2447_2447_z15 = bpy.data.objects.new('Bloco_stone_wall_2447_2447_z15', me_bloco_stone_wall_2447_2447_z15)
ob_bloco_stone_wall_2447_2447_z35 = bpy.data.objects.new('Bloco_stone_wall_2447_2447_z35', me_bloco_stone_wall_2447_2447_z35)
ob_parede_externa_sul_y2449_x2440_2447 = bpy.data.objects.new('Parede_Externa_Sul_Y2449_X2440_2447', None)
ob_bloco_stone_wall_2440_2449_z15 = bpy.data.objects.new('Bloco_stone_wall_2440_2449_z15', me_bloco_stone_wall_2440_2449_z15)
ob_bloco_stone_wall_2440_2449_z35 = bpy.data.objects.new('Bloco_stone_wall_2440_2449_z35', me_bloco_stone_wall_2440_2449_z35)
ob_bloco_stone_wall_2440_2449_z38 = bpy.data.objects.new('Bloco_stone_wall_2440_2449_z38', me_bloco_stone_wall_2440_2449_z38)
ob_bloco_stone_wall_2441_2449_z15 = bpy.data.objects.new('Bloco_stone_wall_2441_2449_z15', me_bloco_stone_wall_2441_2449_z15)
ob_bloco_stone_wall_2441_2449_z35 = bpy.data.objects.new('Bloco_stone_wall_2441_2449_z35', me_bloco_stone_wall_2441_2449_z35)
ob_bloco_stone_wall_2442_2449_z15 = bpy.data.objects.new('Bloco_stone_wall_2442_2449_z15', me_bloco_stone_wall_2442_2449_z15)
ob_bloco_stone_wall_2442_2449_z35 = bpy.data.objects.new('Bloco_stone_wall_2442_2449_z35', me_bloco_stone_wall_2442_2449_z35)
ob_bloco_stone_wall_2443_2449_z15 = bpy.data.objects.new('Bloco_stone_wall_2443_2449_z15', me_bloco_stone_wall_2443_2449_z15)
ob_bloco_stone_wall_2443_2449_z35 = bpy.data.objects.new('Bloco_stone_wall_2443_2449_z35', me_bloco_stone_wall_2443_2449_z35)
ob_bloco_stone_wall_2443_2449_z38 = bpy.data.objects.new('Bloco_stone_wall_2443_2449_z38', me_bloco_stone_wall_2443_2449_z38)
ob_bloco_stone_wall_2444_2449_z15 = bpy.data.objects.new('Bloco_stone_wall_2444_2449_z15', me_bloco_stone_wall_2444_2449_z15)
ob_bloco_stone_wall_2444_2449_z35 = bpy.data.objects.new('Bloco_stone_wall_2444_2449_z35', me_bloco_stone_wall_2444_2449_z35)
ob_bloco_stone_wall_2445_2449_z15 = bpy.data.objects.new('Bloco_stone_wall_2445_2449_z15', me_bloco_stone_wall_2445_2449_z15)
ob_bloco_stone_wall_2445_2449_z35 = bpy.data.objects.new('Bloco_stone_wall_2445_2449_z35', me_bloco_stone_wall_2445_2449_z35)
ob_bloco_stone_wall_2446_2449_z15 = bpy.data.objects.new('Bloco_stone_wall_2446_2449_z15', me_bloco_stone_wall_2446_2449_z15)
ob_bloco_stone_wall_2446_2449_z35 = bpy.data.objects.new('Bloco_stone_wall_2446_2449_z35', me_bloco_stone_wall_2446_2449_z35)
ob_bloco_stone_wall_2446_2449_z38 = bpy.data.objects.new('Bloco_stone_wall_2446_2449_z38', me_bloco_stone_wall_2446_2449_z38)
ob_bloco_stone_wall_2447_2449_z15 = bpy.data.objects.new('Bloco_stone_wall_2447_2449_z15', me_bloco_stone_wall_2447_2449_z15)
ob_bloco_stone_wall_2447_2449_z35 = bpy.data.objects.new('Bloco_stone_wall_2447_2449_z35', me_bloco_stone_wall_2447_2449_z35)
ob_parede_externa_leste_x2447_y2448_2448 = bpy.data.objects.new('Parede_Externa_Leste_X2447_Y2448_2448', None)
ob_bloco_stone_wall_2447_2448_z15 = bpy.data.objects.new('Bloco_stone_wall_2447_2448_z15', me_bloco_stone_wall_2447_2448_z15)
ob_pisos_lajes = bpy.data.objects.new('Pisos_Lajes', None)
ob_piso_stone_pavers_2440_2448_z35 = bpy.data.objects.new('Piso_stone_pavers_2440_2448_z35', me_piso_stone_pavers_2440_2448_z35)
ob_piso_stone_pavers_2441_2448_z35 = bpy.data.objects.new('Piso_stone_pavers_2441_2448_z35', me_piso_stone_pavers_2441_2448_z35)
ob_piso_stone_pavers_2442_2448_z35 = bpy.data.objects.new('Piso_stone_pavers_2442_2448_z35', me_piso_stone_pavers_2442_2448_z35)
ob_piso_stone_pavers_2443_2448_z35 = bpy.data.objects.new('Piso_stone_pavers_2443_2448_z35', me_piso_stone_pavers_2443_2448_z35)
ob_piso_stone_pavers_2444_2448_z35 = bpy.data.objects.new('Piso_stone_pavers_2444_2448_z35', me_piso_stone_pavers_2444_2448_z35)
ob_piso_stone_pavers_2445_2448_z35 = bpy.data.objects.new('Piso_stone_pavers_2445_2448_z35', me_piso_stone_pavers_2445_2448_z35)
ob_piso_stone_pavers_2446_2448_z35 = bpy.data.objects.new('Piso_stone_pavers_2446_2448_z35', me_piso_stone_pavers_2446_2448_z35)
ob_piso_stone_pavers_2447_2448_z35 = bpy.data.objects.new('Piso_stone_pavers_2447_2448_z35', me_piso_stone_pavers_2447_2448_z35)
ob_piso_stone_pavers_2440_2449_z35 = bpy.data.objects.new('Piso_stone_pavers_2440_2449_z35', me_piso_stone_pavers_2440_2449_z35)
ob_piso_stone_pavers_2441_2449_z35 = bpy.data.objects.new('Piso_stone_pavers_2441_2449_z35', me_piso_stone_pavers_2441_2449_z35)
ob_piso_stone_pavers_2442_2449_z35 = bpy.data.objects.new('Piso_stone_pavers_2442_2449_z35', me_piso_stone_pavers_2442_2449_z35)
ob_piso_stone_pavers_2443_2449_z35 = bpy.data.objects.new('Piso_stone_pavers_2443_2449_z35', me_piso_stone_pavers_2443_2449_z35)
ob_piso_stone_pavers_2444_2449_z35 = bpy.data.objects.new('Piso_stone_pavers_2444_2449_z35', me_piso_stone_pavers_2444_2449_z35)
ob_piso_stone_pavers_2445_2449_z35 = bpy.data.objects.new('Piso_stone_pavers_2445_2449_z35', me_piso_stone_pavers_2445_2449_z35)
ob_piso_stone_pavers_2446_2449_z35 = bpy.data.objects.new('Piso_stone_pavers_2446_2449_z35', me_piso_stone_pavers_2446_2449_z35)
ob_piso_stone_pavers_2447_2449_z35 = bpy.data.objects.new('Piso_stone_pavers_2447_2449_z35', me_piso_stone_pavers_2447_2449_z35)

# ---- transforms, parenting, visibility, modifiers, constraints
ob_parede_externa_norte_y2447_x2440_2447.location = (0.0, -1.0, 0.0)
ob_parede_externa_norte_y2447_x2440_2447.empty_display_type = 'CUBE'
ob_bloco_stone_wall_2440_2447_z15.parent = ob_parede_externa_norte_y2447_x2440_2447
ob_bloco_stone_wall_2440_2447_z15.matrix_parent_inverse = Matrix(((1.0, -0.0, 0.0, -0.0), (-0.0, 1.0, -0.0, 1.0), (0.0, -0.0, 1.0, -0.0), (-0.0, 0.0, -0.0, 1.0)))
ob_bloco_stone_wall_2440_2447_z15.location = (-3.5, -1.325, 1.2)
ob_bloco_stone_wall_2440_2447_z35.parent = ob_parede_externa_norte_y2447_x2440_2447
ob_bloco_stone_wall_2440_2447_z35.matrix_parent_inverse = Matrix(((1.0, -0.0, 0.0, -0.0), (-0.0, 1.0, -0.0, 1.0), (0.0, -0.0, 1.0, -0.0), (-0.0, 0.0, -0.0, 1.0)))
ob_bloco_stone_wall_2440_2447_z35.location = (-3.5, -1.325, 2.58)
ob_bloco_stone_wall_2440_2447_z38.parent = ob_parede_externa_norte_y2447_x2440_2447
ob_bloco_stone_wall_2440_2447_z38.matrix_parent_inverse = Matrix(((1.0, -0.0, 0.0, -0.0), (-0.0, 1.0, -0.0, 1.0), (0.0, -0.0, 1.0, -0.0), (-0.0, 0.0, -0.0, 1.0)))
ob_bloco_stone_wall_2440_2447_z38.location = (-3.5, -1.325, 2.94)
ob_bloco_stone_wall_2441_2447_z15.parent = ob_parede_externa_norte_y2447_x2440_2447
ob_bloco_stone_wall_2441_2447_z15.matrix_parent_inverse = Matrix(((1.0, -0.0, 0.0, -0.0), (-0.0, 1.0, -0.0, 1.0), (0.0, -0.0, 1.0, -0.0), (-0.0, 0.0, -0.0, 1.0)))
ob_bloco_stone_wall_2441_2447_z15.location = (-2.5, -1.325, 1.2)
ob_bloco_stone_wall_2441_2447_z35.parent = ob_parede_externa_norte_y2447_x2440_2447
ob_bloco_stone_wall_2441_2447_z35.matrix_parent_inverse = Matrix(((1.0, -0.0, 0.0, -0.0), (-0.0, 1.0, -0.0, 1.0), (0.0, -0.0, 1.0, -0.0), (-0.0, 0.0, -0.0, 1.0)))
ob_bloco_stone_wall_2441_2447_z35.location = (-2.5, -1.325, 2.58)
ob_bloco_stone_wall_2442_2447_z15.parent = ob_parede_externa_norte_y2447_x2440_2447
ob_bloco_stone_wall_2442_2447_z15.matrix_parent_inverse = Matrix(((1.0, -0.0, 0.0, -0.0), (-0.0, 1.0, -0.0, 1.0), (0.0, -0.0, 1.0, -0.0), (-0.0, 0.0, -0.0, 1.0)))
ob_bloco_stone_wall_2442_2447_z15.location = (-1.5, -1.325, 1.2)
ob_bloco_stone_wall_2442_2447_z35.parent = ob_parede_externa_norte_y2447_x2440_2447
ob_bloco_stone_wall_2442_2447_z35.matrix_parent_inverse = Matrix(((1.0, -0.0, 0.0, -0.0), (-0.0, 1.0, -0.0, 1.0), (0.0, -0.0, 1.0, -0.0), (-0.0, 0.0, -0.0, 1.0)))
ob_bloco_stone_wall_2442_2447_z35.location = (-1.5, -1.325, 2.58)
ob_bloco_stone_wall_2443_2447_z15.parent = ob_parede_externa_norte_y2447_x2440_2447
ob_bloco_stone_wall_2443_2447_z15.matrix_parent_inverse = Matrix(((1.0, -0.0, 0.0, -0.0), (-0.0, 1.0, -0.0, 1.0), (0.0, -0.0, 1.0, -0.0), (-0.0, 0.0, -0.0, 1.0)))
ob_bloco_stone_wall_2443_2447_z15.location = (-0.5, -1.325, 1.2)
ob_bloco_stone_wall_2443_2447_z35.parent = ob_parede_externa_norte_y2447_x2440_2447
ob_bloco_stone_wall_2443_2447_z35.matrix_parent_inverse = Matrix(((1.0, -0.0, 0.0, -0.0), (-0.0, 1.0, -0.0, 1.0), (0.0, -0.0, 1.0, -0.0), (-0.0, 0.0, -0.0, 1.0)))
ob_bloco_stone_wall_2443_2447_z35.location = (-0.5, -1.325, 2.58)
ob_bloco_stone_wall_2443_2447_z38.parent = ob_parede_externa_norte_y2447_x2440_2447
ob_bloco_stone_wall_2443_2447_z38.matrix_parent_inverse = Matrix(((1.0, -0.0, 0.0, -0.0), (-0.0, 1.0, -0.0, 1.0), (0.0, -0.0, 1.0, -0.0), (-0.0, 0.0, -0.0, 1.0)))
ob_bloco_stone_wall_2443_2447_z38.location = (-0.5, -1.325, 2.94)
ob_bloco_stone_wall_2444_2447_z15.parent = ob_parede_externa_norte_y2447_x2440_2447
ob_bloco_stone_wall_2444_2447_z15.matrix_parent_inverse = Matrix(((1.0, -0.0, 0.0, -0.0), (-0.0, 1.0, -0.0, 1.0), (0.0, -0.0, 1.0, -0.0), (-0.0, 0.0, -0.0, 1.0)))
ob_bloco_stone_wall_2444_2447_z15.location = (0.5, -1.325, 1.2)
ob_bloco_stone_wall_2444_2447_z35.parent = ob_parede_externa_norte_y2447_x2440_2447
ob_bloco_stone_wall_2444_2447_z35.matrix_parent_inverse = Matrix(((1.0, -0.0, 0.0, -0.0), (-0.0, 1.0, -0.0, 1.0), (0.0, -0.0, 1.0, -0.0), (-0.0, 0.0, -0.0, 1.0)))
ob_bloco_stone_wall_2444_2447_z35.location = (0.5, -1.325, 2.58)
ob_bloco_stone_wall_2445_2447_z15.parent = ob_parede_externa_norte_y2447_x2440_2447
ob_bloco_stone_wall_2445_2447_z15.matrix_parent_inverse = Matrix(((1.0, -0.0, 0.0, -0.0), (-0.0, 1.0, -0.0, 1.0), (0.0, -0.0, 1.0, -0.0), (-0.0, 0.0, -0.0, 1.0)))
ob_bloco_stone_wall_2445_2447_z15.location = (1.5, -1.325, 1.2)
ob_bloco_stone_wall_2445_2447_z35.parent = ob_parede_externa_norte_y2447_x2440_2447
ob_bloco_stone_wall_2445_2447_z35.matrix_parent_inverse = Matrix(((1.0, -0.0, 0.0, -0.0), (-0.0, 1.0, -0.0, 1.0), (0.0, -0.0, 1.0, -0.0), (-0.0, 0.0, -0.0, 1.0)))
ob_bloco_stone_wall_2445_2447_z35.location = (1.5, -1.325, 2.58)
ob_bloco_stone_wall_2446_2447_z15.parent = ob_parede_externa_norte_y2447_x2440_2447
ob_bloco_stone_wall_2446_2447_z15.matrix_parent_inverse = Matrix(((1.0, -0.0, 0.0, -0.0), (-0.0, 1.0, -0.0, 1.0), (0.0, -0.0, 1.0, -0.0), (-0.0, 0.0, -0.0, 1.0)))
ob_bloco_stone_wall_2446_2447_z15.location = (2.5, -1.325, 1.2)
ob_bloco_stone_wall_2446_2447_z35.parent = ob_parede_externa_norte_y2447_x2440_2447
ob_bloco_stone_wall_2446_2447_z35.matrix_parent_inverse = Matrix(((1.0, -0.0, 0.0, -0.0), (-0.0, 1.0, -0.0, 1.0), (0.0, -0.0, 1.0, -0.0), (-0.0, 0.0, -0.0, 1.0)))
ob_bloco_stone_wall_2446_2447_z35.location = (2.5, -1.325, 2.58)
ob_bloco_stone_wall_2446_2447_z38.parent = ob_parede_externa_norte_y2447_x2440_2447
ob_bloco_stone_wall_2446_2447_z38.matrix_parent_inverse = Matrix(((1.0, -0.0, 0.0, -0.0), (-0.0, 1.0, -0.0, 1.0), (0.0, -0.0, 1.0, -0.0), (-0.0, 0.0, -0.0, 1.0)))
ob_bloco_stone_wall_2446_2447_z38.location = (2.5, -1.325, 2.94)
ob_bloco_stone_wall_2447_2447_z15.parent = ob_parede_externa_norte_y2447_x2440_2447
ob_bloco_stone_wall_2447_2447_z15.matrix_parent_inverse = Matrix(((1.0, -0.0, 0.0, -0.0), (-0.0, 1.0, -0.0, 1.0), (0.0, -0.0, 1.0, -0.0), (-0.0, 0.0, -0.0, 1.0)))
ob_bloco_stone_wall_2447_2447_z15.location = (3.5, -1.325, 1.2)
ob_bloco_stone_wall_2447_2447_z35.parent = ob_parede_externa_norte_y2447_x2440_2447
ob_bloco_stone_wall_2447_2447_z35.matrix_parent_inverse = Matrix(((1.0, -0.0, 0.0, -0.0), (-0.0, 1.0, -0.0, 1.0), (0.0, -0.0, 1.0, -0.0), (-0.0, 0.0, -0.0, 1.0)))
ob_bloco_stone_wall_2447_2447_z35.location = (3.5, -1.325, 2.58)
ob_parede_externa_sul_y2449_x2440_2447.location = (0.0, 1.0, 0.0)
ob_parede_externa_sul_y2449_x2440_2447.empty_display_type = 'CUBE'
ob_bloco_stone_wall_2440_2449_z15.parent = ob_parede_externa_sul_y2449_x2440_2447
ob_bloco_stone_wall_2440_2449_z15.matrix_parent_inverse = Matrix(((1.0, -0.0, 0.0, -0.0), (-0.0, 1.0, -0.0, -1.0), (0.0, -0.0, 1.0, -0.0), (-0.0, 0.0, -0.0, 1.0)))
ob_bloco_stone_wall_2440_2449_z15.location = (-3.5, 0.675, 1.2)
ob_bloco_stone_wall_2440_2449_z35.parent = ob_parede_externa_sul_y2449_x2440_2447
ob_bloco_stone_wall_2440_2449_z35.matrix_parent_inverse = Matrix(((1.0, -0.0, 0.0, -0.0), (-0.0, 1.0, -0.0, -1.0), (0.0, -0.0, 1.0, -0.0), (-0.0, 0.0, -0.0, 1.0)))
ob_bloco_stone_wall_2440_2449_z35.location = (-3.5, 0.675, 2.58)
ob_bloco_stone_wall_2440_2449_z38.parent = ob_parede_externa_sul_y2449_x2440_2447
ob_bloco_stone_wall_2440_2449_z38.matrix_parent_inverse = Matrix(((1.0, -0.0, 0.0, -0.0), (-0.0, 1.0, -0.0, -1.0), (0.0, -0.0, 1.0, -0.0), (-0.0, 0.0, -0.0, 1.0)))
ob_bloco_stone_wall_2440_2449_z38.location = (-3.5, 0.675, 2.94)
ob_bloco_stone_wall_2441_2449_z15.parent = ob_parede_externa_sul_y2449_x2440_2447
ob_bloco_stone_wall_2441_2449_z15.matrix_parent_inverse = Matrix(((1.0, -0.0, 0.0, -0.0), (-0.0, 1.0, -0.0, -1.0), (0.0, -0.0, 1.0, -0.0), (-0.0, 0.0, -0.0, 1.0)))
ob_bloco_stone_wall_2441_2449_z15.location = (-2.5, 0.675, 1.2)
ob_bloco_stone_wall_2441_2449_z35.parent = ob_parede_externa_sul_y2449_x2440_2447
ob_bloco_stone_wall_2441_2449_z35.matrix_parent_inverse = Matrix(((1.0, -0.0, 0.0, -0.0), (-0.0, 1.0, -0.0, -1.0), (0.0, -0.0, 1.0, -0.0), (-0.0, 0.0, -0.0, 1.0)))
ob_bloco_stone_wall_2441_2449_z35.location = (-2.5, 0.675, 2.58)
ob_bloco_stone_wall_2442_2449_z15.parent = ob_parede_externa_sul_y2449_x2440_2447
ob_bloco_stone_wall_2442_2449_z15.matrix_parent_inverse = Matrix(((1.0, -0.0, 0.0, -0.0), (-0.0, 1.0, -0.0, -1.0), (0.0, -0.0, 1.0, -0.0), (-0.0, 0.0, -0.0, 1.0)))
ob_bloco_stone_wall_2442_2449_z15.location = (-1.5, 0.675, 1.2)
ob_bloco_stone_wall_2442_2449_z35.parent = ob_parede_externa_sul_y2449_x2440_2447
ob_bloco_stone_wall_2442_2449_z35.matrix_parent_inverse = Matrix(((1.0, -0.0, 0.0, -0.0), (-0.0, 1.0, -0.0, -1.0), (0.0, -0.0, 1.0, -0.0), (-0.0, 0.0, -0.0, 1.0)))
ob_bloco_stone_wall_2442_2449_z35.location = (-1.5, 0.675, 2.58)
ob_bloco_stone_wall_2443_2449_z15.parent = ob_parede_externa_sul_y2449_x2440_2447
ob_bloco_stone_wall_2443_2449_z15.matrix_parent_inverse = Matrix(((1.0, -0.0, 0.0, -0.0), (-0.0, 1.0, -0.0, -1.0), (0.0, -0.0, 1.0, -0.0), (-0.0, 0.0, -0.0, 1.0)))
ob_bloco_stone_wall_2443_2449_z15.location = (-0.5, 0.675, 1.2)
ob_bloco_stone_wall_2443_2449_z35.parent = ob_parede_externa_sul_y2449_x2440_2447
ob_bloco_stone_wall_2443_2449_z35.matrix_parent_inverse = Matrix(((1.0, -0.0, 0.0, -0.0), (-0.0, 1.0, -0.0, -1.0), (0.0, -0.0, 1.0, -0.0), (-0.0, 0.0, -0.0, 1.0)))
ob_bloco_stone_wall_2443_2449_z35.location = (-0.5, 0.675, 2.58)
ob_bloco_stone_wall_2443_2449_z38.parent = ob_parede_externa_sul_y2449_x2440_2447
ob_bloco_stone_wall_2443_2449_z38.matrix_parent_inverse = Matrix(((1.0, -0.0, 0.0, -0.0), (-0.0, 1.0, -0.0, -1.0), (0.0, -0.0, 1.0, -0.0), (-0.0, 0.0, -0.0, 1.0)))
ob_bloco_stone_wall_2443_2449_z38.location = (-0.5, 0.675, 2.94)
ob_bloco_stone_wall_2444_2449_z15.parent = ob_parede_externa_sul_y2449_x2440_2447
ob_bloco_stone_wall_2444_2449_z15.matrix_parent_inverse = Matrix(((1.0, -0.0, 0.0, -0.0), (-0.0, 1.0, -0.0, -1.0), (0.0, -0.0, 1.0, -0.0), (-0.0, 0.0, -0.0, 1.0)))
ob_bloco_stone_wall_2444_2449_z15.location = (0.5, 0.675, 1.2)
ob_bloco_stone_wall_2444_2449_z35.parent = ob_parede_externa_sul_y2449_x2440_2447
ob_bloco_stone_wall_2444_2449_z35.matrix_parent_inverse = Matrix(((1.0, -0.0, 0.0, -0.0), (-0.0, 1.0, -0.0, -1.0), (0.0, -0.0, 1.0, -0.0), (-0.0, 0.0, -0.0, 1.0)))
ob_bloco_stone_wall_2444_2449_z35.location = (0.5, 0.675, 2.58)
ob_bloco_stone_wall_2445_2449_z15.parent = ob_parede_externa_sul_y2449_x2440_2447
ob_bloco_stone_wall_2445_2449_z15.matrix_parent_inverse = Matrix(((1.0, -0.0, 0.0, -0.0), (-0.0, 1.0, -0.0, -1.0), (0.0, -0.0, 1.0, -0.0), (-0.0, 0.0, -0.0, 1.0)))
ob_bloco_stone_wall_2445_2449_z15.location = (1.5, 0.675, 1.2)
ob_bloco_stone_wall_2445_2449_z35.parent = ob_parede_externa_sul_y2449_x2440_2447
ob_bloco_stone_wall_2445_2449_z35.matrix_parent_inverse = Matrix(((1.0, -0.0, 0.0, -0.0), (-0.0, 1.0, -0.0, -1.0), (0.0, -0.0, 1.0, -0.0), (-0.0, 0.0, -0.0, 1.0)))
ob_bloco_stone_wall_2445_2449_z35.location = (1.5, 0.675, 2.58)
ob_bloco_stone_wall_2446_2449_z15.parent = ob_parede_externa_sul_y2449_x2440_2447
ob_bloco_stone_wall_2446_2449_z15.matrix_parent_inverse = Matrix(((1.0, -0.0, 0.0, -0.0), (-0.0, 1.0, -0.0, -1.0), (0.0, -0.0, 1.0, -0.0), (-0.0, 0.0, -0.0, 1.0)))
ob_bloco_stone_wall_2446_2449_z15.location = (2.5, 0.675, 1.2)
ob_bloco_stone_wall_2446_2449_z35.parent = ob_parede_externa_sul_y2449_x2440_2447
ob_bloco_stone_wall_2446_2449_z35.matrix_parent_inverse = Matrix(((1.0, -0.0, 0.0, -0.0), (-0.0, 1.0, -0.0, -1.0), (0.0, -0.0, 1.0, -0.0), (-0.0, 0.0, -0.0, 1.0)))
ob_bloco_stone_wall_2446_2449_z35.location = (2.5, 0.675, 2.58)
ob_bloco_stone_wall_2446_2449_z38.parent = ob_parede_externa_sul_y2449_x2440_2447
ob_bloco_stone_wall_2446_2449_z38.matrix_parent_inverse = Matrix(((1.0, -0.0, 0.0, -0.0), (-0.0, 1.0, -0.0, -1.0), (0.0, -0.0, 1.0, -0.0), (-0.0, 0.0, -0.0, 1.0)))
ob_bloco_stone_wall_2446_2449_z38.location = (2.5, 0.675, 2.94)
ob_bloco_stone_wall_2447_2449_z15.parent = ob_parede_externa_sul_y2449_x2440_2447
ob_bloco_stone_wall_2447_2449_z15.matrix_parent_inverse = Matrix(((1.0, -0.0, 0.0, -0.0), (-0.0, 1.0, -0.0, -1.0), (0.0, -0.0, 1.0, -0.0), (-0.0, 0.0, -0.0, 1.0)))
ob_bloco_stone_wall_2447_2449_z15.location = (3.5, 0.675, 1.2)
ob_bloco_stone_wall_2447_2449_z35.parent = ob_parede_externa_sul_y2449_x2440_2447
ob_bloco_stone_wall_2447_2449_z35.matrix_parent_inverse = Matrix(((1.0, -0.0, 0.0, -0.0), (-0.0, 1.0, -0.0, -1.0), (0.0, -0.0, 1.0, -0.0), (-0.0, 0.0, -0.0, 1.0)))
ob_bloco_stone_wall_2447_2449_z35.location = (3.5, 0.675, 2.58)
ob_parede_externa_leste_x2447_y2448_2448.location = (3.5, 0.0, 0.0)
ob_parede_externa_leste_x2447_y2448_2448.empty_display_type = 'CUBE'
ob_bloco_stone_wall_2447_2448_z15.parent = ob_parede_externa_leste_x2447_y2448_2448
ob_bloco_stone_wall_2447_2448_z15.matrix_parent_inverse = Matrix(((1.0, -0.0, 0.0, -3.5), (-0.0, 1.0, -0.0, 0.0), (0.0, -0.0, 1.0, -0.0), (-0.0, 0.0, -0.0, 1.0)))
ob_bloco_stone_wall_2447_2448_z15.location = (3.175, 0.0, 1.2)
ob_pisos_lajes.location = (0.0, 0.0, 0.0)
ob_pisos_lajes.empty_display_type = 'CUBE'
ob_piso_stone_pavers_2440_2448_z35.parent = ob_pisos_lajes
ob_piso_stone_pavers_2440_2448_z35.location = (-3.5, 0.0, 2.35)
ob_piso_stone_pavers_2441_2448_z35.parent = ob_pisos_lajes
ob_piso_stone_pavers_2441_2448_z35.location = (-2.5, 0.0, 2.35)
ob_piso_stone_pavers_2442_2448_z35.parent = ob_pisos_lajes
ob_piso_stone_pavers_2442_2448_z35.location = (-1.5, 0.0, 2.35)
ob_piso_stone_pavers_2443_2448_z35.parent = ob_pisos_lajes
ob_piso_stone_pavers_2443_2448_z35.location = (-0.5, 0.0, 2.35)
ob_piso_stone_pavers_2444_2448_z35.parent = ob_pisos_lajes
ob_piso_stone_pavers_2444_2448_z35.location = (0.5, 0.0, 2.35)
ob_piso_stone_pavers_2445_2448_z35.parent = ob_pisos_lajes
ob_piso_stone_pavers_2445_2448_z35.location = (1.5, 0.0, 2.35)
ob_piso_stone_pavers_2446_2448_z35.parent = ob_pisos_lajes
ob_piso_stone_pavers_2446_2448_z35.location = (2.5, 0.0, 2.35)
ob_piso_stone_pavers_2447_2448_z35.parent = ob_pisos_lajes
ob_piso_stone_pavers_2447_2448_z35.location = (3.5, 0.0, 2.35)
ob_piso_stone_pavers_2440_2449_z35.parent = ob_pisos_lajes
ob_piso_stone_pavers_2440_2449_z35.location = (-3.5, 1.0, 2.35)
ob_piso_stone_pavers_2441_2449_z35.parent = ob_pisos_lajes
ob_piso_stone_pavers_2441_2449_z35.location = (-2.5, 1.0, 2.35)
ob_piso_stone_pavers_2442_2449_z35.parent = ob_pisos_lajes
ob_piso_stone_pavers_2442_2449_z35.location = (-1.5, 1.0, 2.35)
ob_piso_stone_pavers_2443_2449_z35.parent = ob_pisos_lajes
ob_piso_stone_pavers_2443_2449_z35.location = (-0.5, 1.0, 2.35)
ob_piso_stone_pavers_2444_2449_z35.parent = ob_pisos_lajes
ob_piso_stone_pavers_2444_2449_z35.location = (0.5, 1.0, 2.35)
ob_piso_stone_pavers_2445_2449_z35.parent = ob_pisos_lajes
ob_piso_stone_pavers_2445_2449_z35.location = (1.5, 1.0, 2.35)
ob_piso_stone_pavers_2446_2449_z35.parent = ob_pisos_lajes
ob_piso_stone_pavers_2446_2449_z35.location = (2.5, 1.0, 2.35)
ob_piso_stone_pavers_2447_2449_z35.parent = ob_pisos_lajes
ob_piso_stone_pavers_2447_2449_z35.location = (3.5, 1.0, 2.35)

# ---- collection membership
col_01_paredes_externas.objects.link(ob_parede_externa_norte_y2447_x2440_2447)
col_01_paredes_externas.objects.link(ob_bloco_stone_wall_2440_2447_z15)
col_01_paredes_externas.objects.link(ob_bloco_stone_wall_2440_2447_z35)
col_01_paredes_externas.objects.link(ob_bloco_stone_wall_2440_2447_z38)
col_01_paredes_externas.objects.link(ob_bloco_stone_wall_2441_2447_z15)
col_01_paredes_externas.objects.link(ob_bloco_stone_wall_2441_2447_z35)
col_01_paredes_externas.objects.link(ob_bloco_stone_wall_2442_2447_z15)
col_01_paredes_externas.objects.link(ob_bloco_stone_wall_2442_2447_z35)
col_01_paredes_externas.objects.link(ob_bloco_stone_wall_2443_2447_z15)
col_01_paredes_externas.objects.link(ob_bloco_stone_wall_2443_2447_z35)
col_01_paredes_externas.objects.link(ob_bloco_stone_wall_2443_2447_z38)
col_01_paredes_externas.objects.link(ob_bloco_stone_wall_2444_2447_z15)
col_01_paredes_externas.objects.link(ob_bloco_stone_wall_2444_2447_z35)
col_01_paredes_externas.objects.link(ob_bloco_stone_wall_2445_2447_z15)
col_01_paredes_externas.objects.link(ob_bloco_stone_wall_2445_2447_z35)
col_01_paredes_externas.objects.link(ob_bloco_stone_wall_2446_2447_z15)
col_01_paredes_externas.objects.link(ob_bloco_stone_wall_2446_2447_z35)
col_01_paredes_externas.objects.link(ob_bloco_stone_wall_2446_2447_z38)
col_01_paredes_externas.objects.link(ob_bloco_stone_wall_2447_2447_z15)
col_01_paredes_externas.objects.link(ob_bloco_stone_wall_2447_2447_z35)
col_01_paredes_externas.objects.link(ob_parede_externa_sul_y2449_x2440_2447)
col_01_paredes_externas.objects.link(ob_bloco_stone_wall_2440_2449_z15)
col_01_paredes_externas.objects.link(ob_bloco_stone_wall_2440_2449_z35)
col_01_paredes_externas.objects.link(ob_bloco_stone_wall_2440_2449_z38)
col_01_paredes_externas.objects.link(ob_bloco_stone_wall_2441_2449_z15)
col_01_paredes_externas.objects.link(ob_bloco_stone_wall_2441_2449_z35)
col_01_paredes_externas.objects.link(ob_bloco_stone_wall_2442_2449_z15)
col_01_paredes_externas.objects.link(ob_bloco_stone_wall_2442_2449_z35)
col_01_paredes_externas.objects.link(ob_bloco_stone_wall_2443_2449_z15)
col_01_paredes_externas.objects.link(ob_bloco_stone_wall_2443_2449_z35)
col_01_paredes_externas.objects.link(ob_bloco_stone_wall_2443_2449_z38)
col_01_paredes_externas.objects.link(ob_bloco_stone_wall_2444_2449_z15)
col_01_paredes_externas.objects.link(ob_bloco_stone_wall_2444_2449_z35)
col_01_paredes_externas.objects.link(ob_bloco_stone_wall_2445_2449_z15)
col_01_paredes_externas.objects.link(ob_bloco_stone_wall_2445_2449_z35)
col_01_paredes_externas.objects.link(ob_bloco_stone_wall_2446_2449_z15)
col_01_paredes_externas.objects.link(ob_bloco_stone_wall_2446_2449_z35)
col_01_paredes_externas.objects.link(ob_bloco_stone_wall_2446_2449_z38)
col_01_paredes_externas.objects.link(ob_bloco_stone_wall_2447_2449_z15)
col_01_paredes_externas.objects.link(ob_bloco_stone_wall_2447_2449_z35)
col_01_paredes_externas.objects.link(ob_parede_externa_leste_x2447_y2448_2448)
col_01_paredes_externas.objects.link(ob_bloco_stone_wall_2447_2448_z15)
col_03_pisos_escadas.objects.link(ob_pisos_lajes)
col_03_pisos_escadas.objects.link(ob_piso_stone_pavers_2440_2448_z35)
col_03_pisos_escadas.objects.link(ob_piso_stone_pavers_2441_2448_z35)
col_03_pisos_escadas.objects.link(ob_piso_stone_pavers_2442_2448_z35)
col_03_pisos_escadas.objects.link(ob_piso_stone_pavers_2443_2448_z35)
col_03_pisos_escadas.objects.link(ob_piso_stone_pavers_2444_2448_z35)
col_03_pisos_escadas.objects.link(ob_piso_stone_pavers_2445_2448_z35)
col_03_pisos_escadas.objects.link(ob_piso_stone_pavers_2446_2448_z35)
col_03_pisos_escadas.objects.link(ob_piso_stone_pavers_2447_2448_z35)
col_03_pisos_escadas.objects.link(ob_piso_stone_pavers_2440_2449_z35)
col_03_pisos_escadas.objects.link(ob_piso_stone_pavers_2441_2449_z35)
col_03_pisos_escadas.objects.link(ob_piso_stone_pavers_2442_2449_z35)
col_03_pisos_escadas.objects.link(ob_piso_stone_pavers_2443_2449_z35)
col_03_pisos_escadas.objects.link(ob_piso_stone_pavers_2444_2449_z35)
col_03_pisos_escadas.objects.link(ob_piso_stone_pavers_2445_2449_z35)
col_03_pisos_escadas.objects.link(ob_piso_stone_pavers_2446_2449_z35)
col_03_pisos_escadas.objects.link(ob_piso_stone_pavers_2447_2449_z35)

# ---- scene / render settings (as saved in the file)
scene.frame_start = 1; scene.frame_end = 250; scene.frame_set(1)
scene.render.engine = 'BLENDER_EEVEE_NEXT'
scene.render.bake_bias = 0.0
scene.render.bake_samples = 0
scene.cycles.sampling_pattern = 'TABULATED_SOBOL'
scene.eevee.use_volume_custom_range = False
bpy.context.view_layer.update()

# ---- added for rendering (the .blend has no active camera and no usable light): camera, sun + grey world if the file has none
cam_auto = bpy.data.cameras.new('AutoCamera')
cam_auto.lens = 50.0
cam_auto.sensor_width = 36.0
cam_auto.clip_end = 1000.0
ob_auto_camera = bpy.data.objects.new('AutoCamera', cam_auto)
scene.collection.objects.link(ob_auto_camera)
ob_auto_camera.location = (8.4157, -10.0988, 8.29256)
ob_auto_camera.rotation_euler = (1.09748, -7.21219e-08, 0.694738)
scene.camera = ob_auto_camera
light_auto_sun = bpy.data.lights.new('AutoSun', 'SUN')
light_auto_sun.energy = 3.0
light_auto_sun.angle = 0.0523599
ob_auto_sun = bpy.data.objects.new('AutoSun', light_auto_sun)
scene.collection.objects.link(ob_auto_sun)
ob_auto_sun.rotation_euler = (0.872665, 0.174533, 0.523599)
if scene.world is None:
    world_auto = bpy.data.worlds.new('AutoWorld')
    world_auto.color = (0.3, 0.3, 0.3)
    scene.world = world_auto
bpy.context.view_layer.update()
